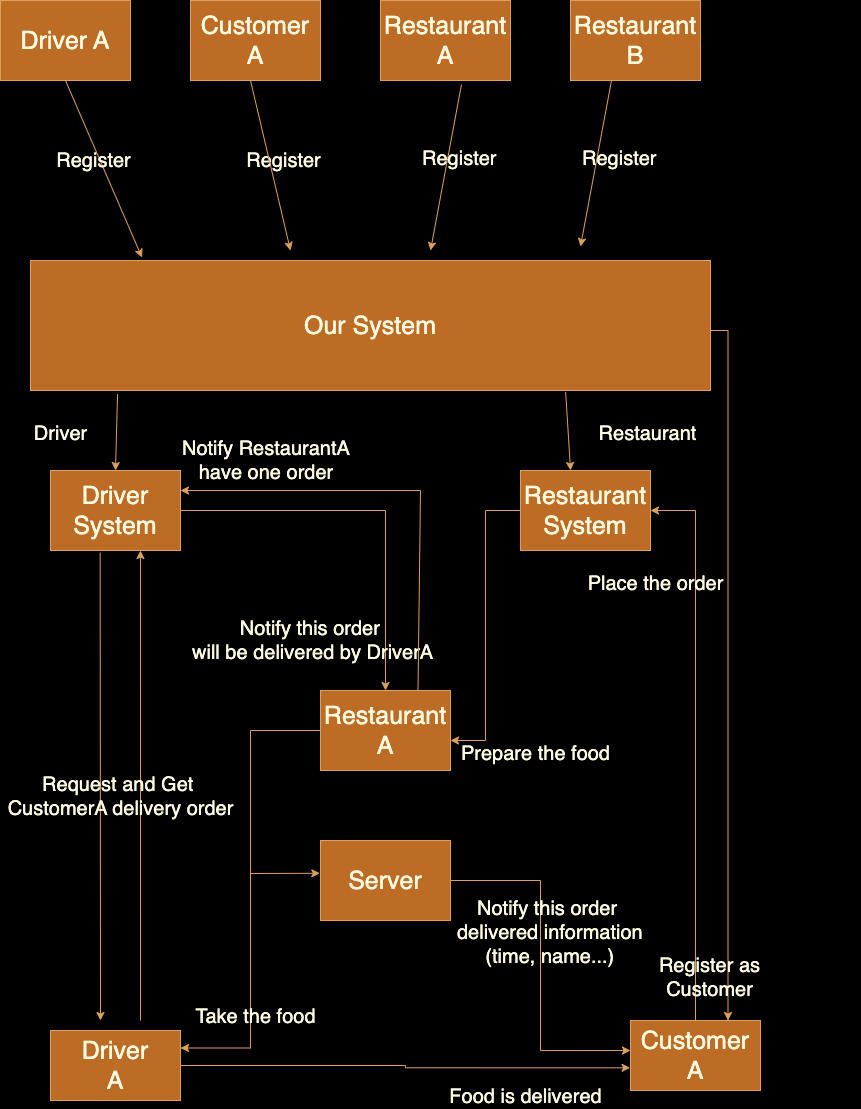

The diagram above was exported from draw.io. Its source (the exported page's mxGraphModel, read from the mxfile embedded in the PNG):
<mxGraphModel dx="2714" dy="1014" grid="1" gridSize="10" guides="1" tooltips="1" connect="1" arrows="1" fold="1" page="1" pageScale="1" pageWidth="827" pageHeight="1169" background="#000000" math="0" shadow="0">
  <root>
    <mxCell id="0" />
    <mxCell id="1" parent="0" />
    <mxCell id="U49meoOqf-jPetuzmlHi-1" value="&lt;font style=&quot;font-size: 25px;&quot;&gt;Driver A&lt;/font&gt;" style="rounded=0;whiteSpace=wrap;html=1;fontColor=#FEFAE0;labelBackgroundColor=none;labelBorderColor=none;fillColor=#BC6C25;strokeColor=#DDA15E;" parent="1" vertex="1">
      <mxGeometry x="50" y="50" width="130" height="80" as="geometry" />
    </mxCell>
    <mxCell id="U49meoOqf-jPetuzmlHi-2" value="&lt;font style=&quot;font-size: 25px;&quot;&gt;Customer&lt;/font&gt;&lt;div&gt;&lt;font style=&quot;font-size: 25px;&quot;&gt;A&lt;/font&gt;&lt;/div&gt;" style="rounded=0;whiteSpace=wrap;html=1;fontColor=#FEFAE0;labelBackgroundColor=none;labelBorderColor=none;fillColor=#BC6C25;strokeColor=#DDA15E;" parent="1" vertex="1">
      <mxGeometry x="240" y="50" width="130" height="80" as="geometry" />
    </mxCell>
    <mxCell id="U49meoOqf-jPetuzmlHi-3" value="&lt;font style=&quot;font-size: 25px;&quot;&gt;Restaurant A&lt;/font&gt;" style="rounded=0;whiteSpace=wrap;html=1;fontColor=#FEFAE0;labelBackgroundColor=none;labelBorderColor=none;fillColor=#BC6C25;strokeColor=#DDA15E;" parent="1" vertex="1">
      <mxGeometry x="430" y="50" width="130" height="80" as="geometry" />
    </mxCell>
    <mxCell id="U49meoOqf-jPetuzmlHi-4" value="&lt;font style=&quot;font-size: 25px;&quot;&gt;Restaurant B&lt;/font&gt;" style="rounded=0;whiteSpace=wrap;html=1;fontColor=#FEFAE0;labelBackgroundColor=none;labelBorderColor=none;fillColor=#BC6C25;strokeColor=#DDA15E;" parent="1" vertex="1">
      <mxGeometry x="620" y="50" width="130" height="80" as="geometry" />
    </mxCell>
    <mxCell id="cYEnQ5rGxm5OGIh0DcpY-1" style="edgeStyle=orthogonalEdgeStyle;rounded=0;orthogonalLoop=1;jettySize=auto;html=1;entryX=0.75;entryY=0;entryDx=0;entryDy=0;labelBackgroundColor=none;strokeColor=#DDA15E;fontColor=default;" edge="1" parent="1" source="U49meoOqf-jPetuzmlHi-6" target="U49meoOqf-jPetuzmlHi-30">
      <mxGeometry relative="1" as="geometry">
        <Array as="points">
          <mxPoint x="778" y="380" />
        </Array>
      </mxGeometry>
    </mxCell>
    <mxCell id="U49meoOqf-jPetuzmlHi-6" value="&lt;font style=&quot;font-size: 25px;&quot;&gt;Our System&lt;/font&gt;" style="rounded=0;whiteSpace=wrap;html=1;fontColor=#FEFAE0;labelBackgroundColor=none;labelBorderColor=none;fillColor=#BC6C25;strokeColor=#DDA15E;" parent="1" vertex="1">
      <mxGeometry x="80" y="310" width="680" height="130" as="geometry" />
    </mxCell>
    <mxCell id="U49meoOqf-jPetuzmlHi-7" value="" style="text;whiteSpace=wrap;html=1;fontColor=#FEFAE0;labelBackgroundColor=none;labelBorderColor=none;" parent="1" vertex="1">
      <mxGeometry x="680" y="110" width="60" height="50" as="geometry" />
    </mxCell>
    <mxCell id="U49meoOqf-jPetuzmlHi-8" value="" style="text;whiteSpace=wrap;html=1;fontColor=#FEFAE0;labelBackgroundColor=none;labelBorderColor=none;" parent="1" vertex="1">
      <mxGeometry x="160" y="90" width="60" height="50" as="geometry" />
    </mxCell>
    <mxCell id="U49meoOqf-jPetuzmlHi-10" value="" style="endArrow=classic;html=1;rounded=0;exitX=0.5;exitY=1;exitDx=0;exitDy=0;entryX=0.164;entryY=-0.023;entryDx=0;entryDy=0;entryPerimeter=0;fontColor=default;labelBackgroundColor=none;labelBorderColor=none;strokeColor=#DDA15E;" parent="1" source="U49meoOqf-jPetuzmlHi-1" target="U49meoOqf-jPetuzmlHi-6" edge="1">
      <mxGeometry width="50" height="50" relative="1" as="geometry">
        <mxPoint x="390" y="540" as="sourcePoint" />
        <mxPoint x="180" y="290" as="targetPoint" />
      </mxGeometry>
    </mxCell>
    <mxCell id="U49meoOqf-jPetuzmlHi-17" value="Register" style="edgeLabel;html=1;align=center;verticalAlign=middle;resizable=0;points=[];fontSize=20;fontColor=#FEFAE0;labelBackgroundColor=none;labelBorderColor=none;" parent="U49meoOqf-jPetuzmlHi-10" vertex="1" connectable="0">
      <mxGeometry x="0.1249" y="-2" relative="1" as="geometry">
        <mxPoint x="176" y="-20" as="offset" />
      </mxGeometry>
    </mxCell>
    <mxCell id="U49meoOqf-jPetuzmlHi-18" value="Register" style="edgeLabel;html=1;align=center;verticalAlign=middle;resizable=0;points=[];fontSize=20;fontColor=#FEFAE0;labelBackgroundColor=none;labelBorderColor=none;" parent="U49meoOqf-jPetuzmlHi-10" vertex="1" connectable="0">
      <mxGeometry x="0.1249" y="-2" relative="1" as="geometry">
        <mxPoint x="-14" y="-20" as="offset" />
      </mxGeometry>
    </mxCell>
    <mxCell id="U49meoOqf-jPetuzmlHi-11" value="" style="endArrow=classic;html=1;rounded=0;exitX=0.5;exitY=1;exitDx=0;exitDy=0;fontColor=default;labelBackgroundColor=none;labelBorderColor=none;strokeColor=#DDA15E;" parent="1" edge="1">
      <mxGeometry width="50" height="50" relative="1" as="geometry">
        <mxPoint x="300" y="130" as="sourcePoint" />
        <mxPoint x="340" y="300" as="targetPoint" />
      </mxGeometry>
    </mxCell>
    <mxCell id="U49meoOqf-jPetuzmlHi-12" value="" style="endArrow=classic;html=1;rounded=0;exitX=0.623;exitY=1.05;exitDx=0;exitDy=0;exitPerimeter=0;fontColor=default;labelBackgroundColor=none;labelBorderColor=none;strokeColor=#DDA15E;" parent="1" source="U49meoOqf-jPetuzmlHi-3" edge="1">
      <mxGeometry width="50" height="50" relative="1" as="geometry">
        <mxPoint x="480" y="130" as="sourcePoint" />
        <mxPoint x="480" y="300" as="targetPoint" />
      </mxGeometry>
    </mxCell>
    <mxCell id="U49meoOqf-jPetuzmlHi-13" value="" style="endArrow=classic;html=1;rounded=0;exitX=0.623;exitY=1.05;exitDx=0;exitDy=0;exitPerimeter=0;fontColor=default;labelBackgroundColor=none;labelBorderColor=none;strokeColor=#DDA15E;" parent="1" edge="1">
      <mxGeometry width="50" height="50" relative="1" as="geometry">
        <mxPoint x="661" y="130" as="sourcePoint" />
        <mxPoint x="630" y="296" as="targetPoint" />
      </mxGeometry>
    </mxCell>
    <mxCell id="U49meoOqf-jPetuzmlHi-51" style="edgeStyle=orthogonalEdgeStyle;rounded=0;orthogonalLoop=1;jettySize=auto;html=1;entryX=0.5;entryY=0;entryDx=0;entryDy=0;fontColor=default;labelBackgroundColor=none;labelBorderColor=none;strokeColor=#DDA15E;" parent="1" source="U49meoOqf-jPetuzmlHi-23" target="U49meoOqf-jPetuzmlHi-34" edge="1">
      <mxGeometry relative="1" as="geometry" />
    </mxCell>
    <mxCell id="U49meoOqf-jPetuzmlHi-23" value="&lt;font style=&quot;font-size: 25px;&quot;&gt;Driver System&lt;/font&gt;" style="rounded=0;whiteSpace=wrap;html=1;fontColor=#FEFAE0;labelBackgroundColor=none;labelBorderColor=none;fillColor=#BC6C25;strokeColor=#DDA15E;" parent="1" vertex="1">
      <mxGeometry x="100" y="520" width="130" height="80" as="geometry" />
    </mxCell>
    <mxCell id="U49meoOqf-jPetuzmlHi-24" value="&lt;font style=&quot;font-size: 25px;&quot;&gt;Restaurant&lt;/font&gt;&lt;div&gt;&lt;font style=&quot;font-size: 25px;&quot;&gt;System&lt;/font&gt;&lt;/div&gt;" style="rounded=0;whiteSpace=wrap;html=1;fontColor=#FEFAE0;labelBackgroundColor=none;labelBorderColor=none;fillColor=#BC6C25;strokeColor=#DDA15E;" parent="1" vertex="1">
      <mxGeometry x="570" y="520" width="130" height="80" as="geometry" />
    </mxCell>
    <mxCell id="U49meoOqf-jPetuzmlHi-25" value="&lt;font style=&quot;font-size: 20px;&quot;&gt;Driver&lt;/font&gt;" style="edgeLabel;html=1;align=center;verticalAlign=middle;resizable=0;points=[];fontColor=#FEFAE0;labelBackgroundColor=none;labelBorderColor=none;" parent="1" vertex="1" connectable="0">
      <mxGeometry x="114.99981100507733" y="489.998650765808" as="geometry">
        <mxPoint x="-5" y="-7" as="offset" />
      </mxGeometry>
    </mxCell>
    <mxCell id="U49meoOqf-jPetuzmlHi-26" value="" style="endArrow=classic;html=1;rounded=0;entryX=0.5;entryY=0;entryDx=0;entryDy=0;exitX=0.128;exitY=1.028;exitDx=0;exitDy=0;exitPerimeter=0;fontColor=default;labelBackgroundColor=none;labelBorderColor=none;strokeColor=#DDA15E;" parent="1" source="U49meoOqf-jPetuzmlHi-6" target="U49meoOqf-jPetuzmlHi-23" edge="1">
      <mxGeometry width="50" height="50" relative="1" as="geometry">
        <mxPoint x="180" y="490" as="sourcePoint" />
        <mxPoint x="270" y="450" as="targetPoint" />
      </mxGeometry>
    </mxCell>
    <mxCell id="U49meoOqf-jPetuzmlHi-20" value="&lt;span style=&quot;font-family: Helvetica; font-style: normal; font-variant-ligatures: normal; font-variant-caps: normal; font-weight: 400; letter-spacing: normal; orphans: 2; text-align: center; text-indent: 0px; text-transform: none; widows: 2; word-spacing: 0px; -webkit-text-stroke-width: 0px; white-space: nowrap; text-decoration-thickness: initial; text-decoration-style: initial; text-decoration-color: initial; float: none; display: inline !important;&quot;&gt;&lt;font style=&quot;font-size: 20px;&quot;&gt;Register&lt;/font&gt;&lt;/span&gt;" style="text;whiteSpace=wrap;html=1;fontColor=#FEFAE0;labelBackgroundColor=none;labelBorderColor=none;" parent="1" vertex="1">
      <mxGeometry x="470" y="190" width="70" height="40" as="geometry" />
    </mxCell>
    <mxCell id="U49meoOqf-jPetuzmlHi-21" value="&lt;span style=&quot;font-family: Helvetica; font-size: 20px; font-style: normal; font-variant-ligatures: normal; font-variant-caps: normal; font-weight: 400; letter-spacing: normal; orphans: 2; text-align: center; text-indent: 0px; text-transform: none; widows: 2; word-spacing: 0px; -webkit-text-stroke-width: 0px; white-space: nowrap; text-decoration-thickness: initial; text-decoration-style: initial; text-decoration-color: initial; float: none; display: inline !important;&quot;&gt;Register&lt;/span&gt;" style="text;whiteSpace=wrap;html=1;fontSize=20;fontColor=#FEFAE0;labelBackgroundColor=none;labelBorderColor=none;" parent="1" vertex="1">
      <mxGeometry x="630" y="190" width="70" height="40" as="geometry" />
    </mxCell>
    <mxCell id="U49meoOqf-jPetuzmlHi-27" value="" style="text;whiteSpace=wrap;html=1;fontColor=#FEFAE0;labelBackgroundColor=none;labelBorderColor=none;" parent="1" vertex="1">
      <mxGeometry x="700" y="200" width="60" height="50" as="geometry" />
    </mxCell>
    <mxCell id="U49meoOqf-jPetuzmlHi-28" value="" style="endArrow=classic;html=1;rounded=0;entryX=0.385;entryY=0;entryDx=0;entryDy=0;entryPerimeter=0;exitX=0.787;exitY=1.012;exitDx=0;exitDy=0;exitPerimeter=0;fontColor=default;labelBackgroundColor=none;labelBorderColor=none;strokeColor=#DDA15E;" parent="1" source="U49meoOqf-jPetuzmlHi-6" target="U49meoOqf-jPetuzmlHi-24" edge="1">
      <mxGeometry width="50" height="50" relative="1" as="geometry">
        <mxPoint x="559.5" y="440" as="sourcePoint" />
        <mxPoint x="590.5" y="518" as="targetPoint" />
      </mxGeometry>
    </mxCell>
    <mxCell id="U49meoOqf-jPetuzmlHi-29" value="&lt;font style=&quot;font-size: 20px;&quot;&gt;Restaurant&lt;/font&gt;" style="edgeLabel;html=1;align=center;verticalAlign=middle;resizable=0;points=[];fontColor=#FEFAE0;labelBackgroundColor=none;labelBorderColor=none;" parent="1" vertex="1" connectable="0">
      <mxGeometry x="664.9998110050774" y="489.998650765808" as="geometry">
        <mxPoint x="32" y="-7" as="offset" />
      </mxGeometry>
    </mxCell>
    <mxCell id="U49meoOqf-jPetuzmlHi-35" style="edgeStyle=orthogonalEdgeStyle;rounded=0;orthogonalLoop=1;jettySize=auto;html=1;entryX=1;entryY=0.5;entryDx=0;entryDy=0;fontColor=default;labelBackgroundColor=none;labelBorderColor=none;strokeColor=#DDA15E;" parent="1" source="U49meoOqf-jPetuzmlHi-30" target="U49meoOqf-jPetuzmlHi-24" edge="1">
      <mxGeometry relative="1" as="geometry" />
    </mxCell>
    <mxCell id="U49meoOqf-jPetuzmlHi-30" value="&lt;span style=&quot;font-size: 25px;&quot;&gt;Customer&lt;/span&gt;&lt;div&gt;&lt;span style=&quot;font-size: 25px;&quot;&gt;A&lt;/span&gt;&lt;/div&gt;" style="rounded=0;whiteSpace=wrap;html=1;labelBackgroundColor=none;labelBorderColor=none;fontColor=#FEFAE0;fillColor=#BC6C25;strokeColor=#DDA15E;" parent="1" vertex="1">
      <mxGeometry x="680" y="1070" width="130" height="70" as="geometry" />
    </mxCell>
    <mxCell id="U49meoOqf-jPetuzmlHi-33" value="&lt;span style=&quot;font-size: 25px;&quot;&gt;Driver&lt;/span&gt;&lt;div&gt;&lt;span style=&quot;font-size: 25px;&quot;&gt;A&lt;/span&gt;&lt;/div&gt;" style="rounded=0;whiteSpace=wrap;html=1;fontColor=#FEFAE0;labelBackgroundColor=none;labelBorderColor=none;fillColor=#BC6C25;strokeColor=#DDA15E;" parent="1" vertex="1">
      <mxGeometry x="100" y="1080" width="130" height="70" as="geometry" />
    </mxCell>
    <mxCell id="U49meoOqf-jPetuzmlHi-52" style="edgeStyle=orthogonalEdgeStyle;rounded=0;orthogonalLoop=1;jettySize=auto;html=1;entryX=1;entryY=0.25;entryDx=0;entryDy=0;fontColor=default;labelBackgroundColor=none;labelBorderColor=none;strokeColor=#DDA15E;" parent="1" source="U49meoOqf-jPetuzmlHi-34" target="U49meoOqf-jPetuzmlHi-33" edge="1">
      <mxGeometry relative="1" as="geometry">
        <mxPoint x="435" y="1080" as="targetPoint" />
      </mxGeometry>
    </mxCell>
    <mxCell id="U49meoOqf-jPetuzmlHi-34" value="&lt;font style=&quot;font-size: 25px;&quot;&gt;Restaurant A&lt;/font&gt;" style="rounded=0;whiteSpace=wrap;html=1;fontColor=#FEFAE0;labelBackgroundColor=none;labelBorderColor=none;fillColor=#BC6C25;strokeColor=#DDA15E;" parent="1" vertex="1">
      <mxGeometry x="370" y="740" width="130" height="80" as="geometry" />
    </mxCell>
    <mxCell id="U49meoOqf-jPetuzmlHi-36" style="edgeStyle=orthogonalEdgeStyle;rounded=0;orthogonalLoop=1;jettySize=auto;html=1;entryX=1;entryY=0.625;entryDx=0;entryDy=0;entryPerimeter=0;fontColor=default;labelBackgroundColor=none;labelBorderColor=none;strokeColor=#DDA15E;" parent="1" source="U49meoOqf-jPetuzmlHi-24" target="U49meoOqf-jPetuzmlHi-34" edge="1">
      <mxGeometry relative="1" as="geometry" />
    </mxCell>
    <mxCell id="U49meoOqf-jPetuzmlHi-38" style="edgeStyle=orthogonalEdgeStyle;rounded=0;orthogonalLoop=1;jettySize=auto;html=1;entryX=-0.003;entryY=0.676;entryDx=0;entryDy=0;entryPerimeter=0;fontColor=default;labelBackgroundColor=none;labelBorderColor=none;strokeColor=#DDA15E;" parent="1" source="U49meoOqf-jPetuzmlHi-33" target="U49meoOqf-jPetuzmlHi-30" edge="1">
      <mxGeometry relative="1" as="geometry" />
    </mxCell>
    <mxCell id="U49meoOqf-jPetuzmlHi-40" value="&lt;font style=&quot;font-size: 20px;&quot;&gt;Place the order&lt;/font&gt;" style="edgeLabel;html=1;align=center;verticalAlign=middle;resizable=0;points=[];fontColor=#FEFAE0;labelBackgroundColor=none;labelBorderColor=none;" parent="1" vertex="1" connectable="0">
      <mxGeometry x="709.9998110050774" y="639.998650765808" as="geometry">
        <mxPoint x="-5" y="-7" as="offset" />
      </mxGeometry>
    </mxCell>
    <mxCell id="U49meoOqf-jPetuzmlHi-41" value="&lt;font style=&quot;font-size: 20px;&quot;&gt;Prepare the food&lt;/font&gt;" style="edgeLabel;html=1;align=center;verticalAlign=middle;resizable=0;points=[];fontColor=#FEFAE0;labelBackgroundColor=none;labelBorderColor=none;" parent="1" vertex="1" connectable="0">
      <mxGeometry x="589.9998110050774" y="809.998650765808" as="geometry">
        <mxPoint x="-5" y="-7" as="offset" />
      </mxGeometry>
    </mxCell>
    <mxCell id="U49meoOqf-jPetuzmlHi-42" value="&lt;font style=&quot;font-size: 20px;&quot;&gt;Take the food&lt;/font&gt;" style="edgeLabel;html=1;align=center;verticalAlign=middle;resizable=0;points=[];fontColor=#FEFAE0;labelBackgroundColor=none;labelBorderColor=none;" parent="1" vertex="1" connectable="0">
      <mxGeometry x="639.9998110050774" y="979.998650765808" as="geometry">
        <mxPoint x="-335" y="86" as="offset" />
      </mxGeometry>
    </mxCell>
    <mxCell id="U49meoOqf-jPetuzmlHi-43" value="&lt;span style=&quot;font-size: 20px;&quot;&gt;Food is delivered&lt;/span&gt;" style="edgeLabel;html=1;align=center;verticalAlign=middle;resizable=0;points=[];labelBackgroundColor=none;labelBorderColor=none;fontColor=#FEFAE0;" parent="1" vertex="1" connectable="0">
      <mxGeometry x="909.9998110050774" y="1059.998650765808" as="geometry">
        <mxPoint x="-335" y="86" as="offset" />
      </mxGeometry>
    </mxCell>
    <mxCell id="U49meoOqf-jPetuzmlHi-47" value="" style="endArrow=classic;html=1;rounded=0;entryX=0.692;entryY=1;entryDx=0;entryDy=0;entryPerimeter=0;fontColor=default;labelBackgroundColor=none;labelBorderColor=none;strokeColor=#DDA15E;" parent="1" target="U49meoOqf-jPetuzmlHi-23" edge="1">
      <mxGeometry width="50" height="50" relative="1" as="geometry">
        <mxPoint x="190" y="1070" as="sourcePoint" />
        <mxPoint x="210" y="610" as="targetPoint" />
      </mxGeometry>
    </mxCell>
    <mxCell id="U49meoOqf-jPetuzmlHi-48" value="" style="endArrow=classic;html=1;rounded=0;exitX=0.382;exitY=1.027;exitDx=0;exitDy=0;exitPerimeter=0;fontColor=default;labelBackgroundColor=none;labelBorderColor=none;strokeColor=#DDA15E;" parent="1" source="U49meoOqf-jPetuzmlHi-23" edge="1">
      <mxGeometry width="50" height="50" relative="1" as="geometry">
        <mxPoint x="150" y="620" as="sourcePoint" />
        <mxPoint x="150" y="1070" as="targetPoint" />
      </mxGeometry>
    </mxCell>
    <mxCell id="U49meoOqf-jPetuzmlHi-49" value="&lt;font style=&quot;font-size: 20px;&quot;&gt;Request and Get&amp;nbsp;&lt;/font&gt;&lt;div&gt;&lt;font style=&quot;font-size: 20px;&quot;&gt;CustomerA delivery order&lt;/font&gt;&lt;/div&gt;" style="edgeLabel;html=1;align=center;verticalAlign=middle;resizable=0;points=[];fontColor=#FEFAE0;labelBackgroundColor=none;labelBorderColor=none;" parent="1" vertex="1" connectable="0">
      <mxGeometry x="504.9998110050774" y="759.998650765808" as="geometry">
        <mxPoint x="-335" y="86" as="offset" />
      </mxGeometry>
    </mxCell>
    <mxCell id="U49meoOqf-jPetuzmlHi-50" value="&lt;div style=&quot;text-align: center;&quot;&gt;&lt;div&gt;&lt;span style=&quot;font-size: 20px; text-wrap: nowrap;&quot;&gt;Notify this order&amp;nbsp;&lt;/span&gt;&lt;/div&gt;&lt;div&gt;&lt;span style=&quot;font-size: 20px; text-wrap: nowrap;&quot;&gt;will be delivered by DriverA&lt;/span&gt;&lt;/div&gt;&lt;/div&gt;" style="text;whiteSpace=wrap;html=1;fontColor=#FEFAE0;labelBackgroundColor=none;labelBorderColor=none;" parent="1" vertex="1">
      <mxGeometry x="240" y="660" width="260" height="70" as="geometry" />
    </mxCell>
    <mxCell id="U49meoOqf-jPetuzmlHi-53" value="" style="endArrow=classic;html=1;rounded=0;entryX=-0.005;entryY=0.41;entryDx=0;entryDy=0;entryPerimeter=0;fontColor=default;labelBackgroundColor=none;labelBorderColor=none;strokeColor=#DDA15E;" parent="1" target="U49meoOqf-jPetuzmlHi-54" edge="1">
      <mxGeometry width="50" height="50" relative="1" as="geometry">
        <mxPoint x="300" y="923" as="sourcePoint" />
        <mxPoint x="400" y="940" as="targetPoint" />
      </mxGeometry>
    </mxCell>
    <mxCell id="U49meoOqf-jPetuzmlHi-54" value="&lt;font style=&quot;font-size: 25px;&quot;&gt;Server&lt;/font&gt;" style="rounded=0;whiteSpace=wrap;html=1;fontColor=#FEFAE0;labelBackgroundColor=none;labelBorderColor=none;fillColor=#BC6C25;strokeColor=#DDA15E;" parent="1" vertex="1">
      <mxGeometry x="370" y="890" width="130" height="80" as="geometry" />
    </mxCell>
    <mxCell id="U49meoOqf-jPetuzmlHi-55" style="edgeStyle=orthogonalEdgeStyle;rounded=0;orthogonalLoop=1;jettySize=auto;html=1;entryX=0;entryY=0.429;entryDx=0;entryDy=0;entryPerimeter=0;fontColor=default;labelBackgroundColor=none;labelBorderColor=none;strokeColor=#DDA15E;" parent="1" source="U49meoOqf-jPetuzmlHi-54" target="U49meoOqf-jPetuzmlHi-30" edge="1">
      <mxGeometry relative="1" as="geometry" />
    </mxCell>
    <mxCell id="U49meoOqf-jPetuzmlHi-56" value="&lt;div style=&quot;forced-color-adjust: none; font-family: Helvetica; font-size: 12px; font-style: normal; font-variant-ligatures: normal; font-variant-caps: normal; font-weight: 400; letter-spacing: normal; orphans: 2; text-indent: 0px; text-transform: none; widows: 2; word-spacing: 0px; -webkit-text-stroke-width: 0px; white-space: normal; text-decoration-thickness: initial; text-decoration-style: initial; text-decoration-color: initial; text-align: center;&quot;&gt;&lt;span style=&quot;forced-color-adjust: none; font-size: 20px; text-wrap: nowrap;&quot;&gt;Notify this order&amp;nbsp;&lt;/span&gt;&lt;/div&gt;&lt;div style=&quot;forced-color-adjust: none; font-family: Helvetica; font-size: 12px; font-style: normal; font-variant-ligatures: normal; font-variant-caps: normal; font-weight: 400; letter-spacing: normal; orphans: 2; text-indent: 0px; text-transform: none; widows: 2; word-spacing: 0px; -webkit-text-stroke-width: 0px; white-space: normal; text-decoration-thickness: initial; text-decoration-style: initial; text-decoration-color: initial; text-align: center;&quot;&gt;&lt;span style=&quot;forced-color-adjust: none; font-size: 20px; text-wrap: nowrap;&quot;&gt;delivered information&lt;/span&gt;&lt;/div&gt;&lt;div style=&quot;forced-color-adjust: none; font-family: Helvetica; font-size: 12px; font-style: normal; font-variant-ligatures: normal; font-variant-caps: normal; font-weight: 400; letter-spacing: normal; orphans: 2; text-indent: 0px; text-transform: none; widows: 2; word-spacing: 0px; -webkit-text-stroke-width: 0px; white-space: normal; text-decoration-thickness: initial; text-decoration-style: initial; text-decoration-color: initial; text-align: center;&quot;&gt;&lt;span style=&quot;forced-color-adjust: none; font-size: 20px; text-wrap: nowrap;&quot;&gt;(time, name...)&lt;/span&gt;&lt;/div&gt;" style="text;whiteSpace=wrap;html=1;fontColor=#FEFAE0;labelBackgroundColor=none;labelBorderColor=none;" parent="1" vertex="1">
      <mxGeometry x="505" y="940" width="270" height="70" as="geometry" />
    </mxCell>
    <mxCell id="U49meoOqf-jPetuzmlHi-58" value="" style="endArrow=classic;html=1;rounded=0;entryX=1;entryY=0.25;entryDx=0;entryDy=0;fontColor=default;labelBackgroundColor=none;labelBorderColor=none;strokeColor=#DDA15E;" parent="1" target="U49meoOqf-jPetuzmlHi-23" edge="1">
      <mxGeometry width="50" height="50" relative="1" as="geometry">
        <mxPoint x="470" y="540" as="sourcePoint" />
        <mxPoint x="490" y="660" as="targetPoint" />
      </mxGeometry>
    </mxCell>
    <mxCell id="U49meoOqf-jPetuzmlHi-59" value="" style="endArrow=none;html=1;rounded=0;exitX=0.75;exitY=0;exitDx=0;exitDy=0;fontColor=default;labelBackgroundColor=none;labelBorderColor=none;strokeColor=#DDA15E;" parent="1" source="U49meoOqf-jPetuzmlHi-34" edge="1">
      <mxGeometry width="50" height="50" relative="1" as="geometry">
        <mxPoint x="440" y="710" as="sourcePoint" />
        <mxPoint x="470" y="540" as="targetPoint" />
      </mxGeometry>
    </mxCell>
    <mxCell id="U49meoOqf-jPetuzmlHi-60" value="&lt;div style=&quot;text-align: center;&quot;&gt;&lt;span style=&quot;font-size: 20px; text-wrap: nowrap;&quot;&gt;Notify RestaurantA&lt;br&gt;have one order&lt;/span&gt;&lt;/div&gt;" style="text;whiteSpace=wrap;html=1;fontColor=#FEFAE0;labelBackgroundColor=none;labelBorderColor=none;" parent="1" vertex="1">
      <mxGeometry x="230" y="480" width="260" height="70" as="geometry" />
    </mxCell>
    <mxCell id="cYEnQ5rGxm5OGIh0DcpY-2" value="&lt;font style=&quot;font-size: 20px;&quot;&gt;Register as&lt;/font&gt;&lt;div&gt;&lt;font style=&quot;font-size: 20px;&quot;&gt;Customer&lt;/font&gt;&lt;/div&gt;" style="edgeLabel;html=1;align=center;verticalAlign=middle;resizable=0;points=[];fontColor=#FEFAE0;labelBackgroundColor=none;labelBorderColor=none;" vertex="1" connectable="0" parent="1">
      <mxGeometry x="759.9998110050774" y="1029.998650765808" as="geometry">
        <mxPoint x="-1" y="-3" as="offset" />
      </mxGeometry>
    </mxCell>
  </root>
</mxGraphModel>